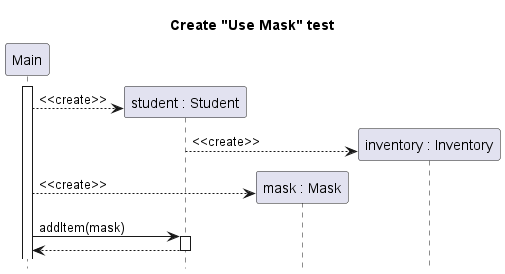

The diagram above was rendered by PlantUML. Its source (embedded in the PNG):
@startuml student-use-mask-create

title Create "Use Mask" test
hide footbox

participant "Main" as main
participant "student : Student" as student
participant "mask : Mask" as mask
participant "inventory : Inventory" as inventory


main++
create student
main --> student : <<create>>
create inventory
student --> inventory : <<create>>
create mask
main --> mask : <<create>>
main -> student ++: addItem(mask)
return

@enduml